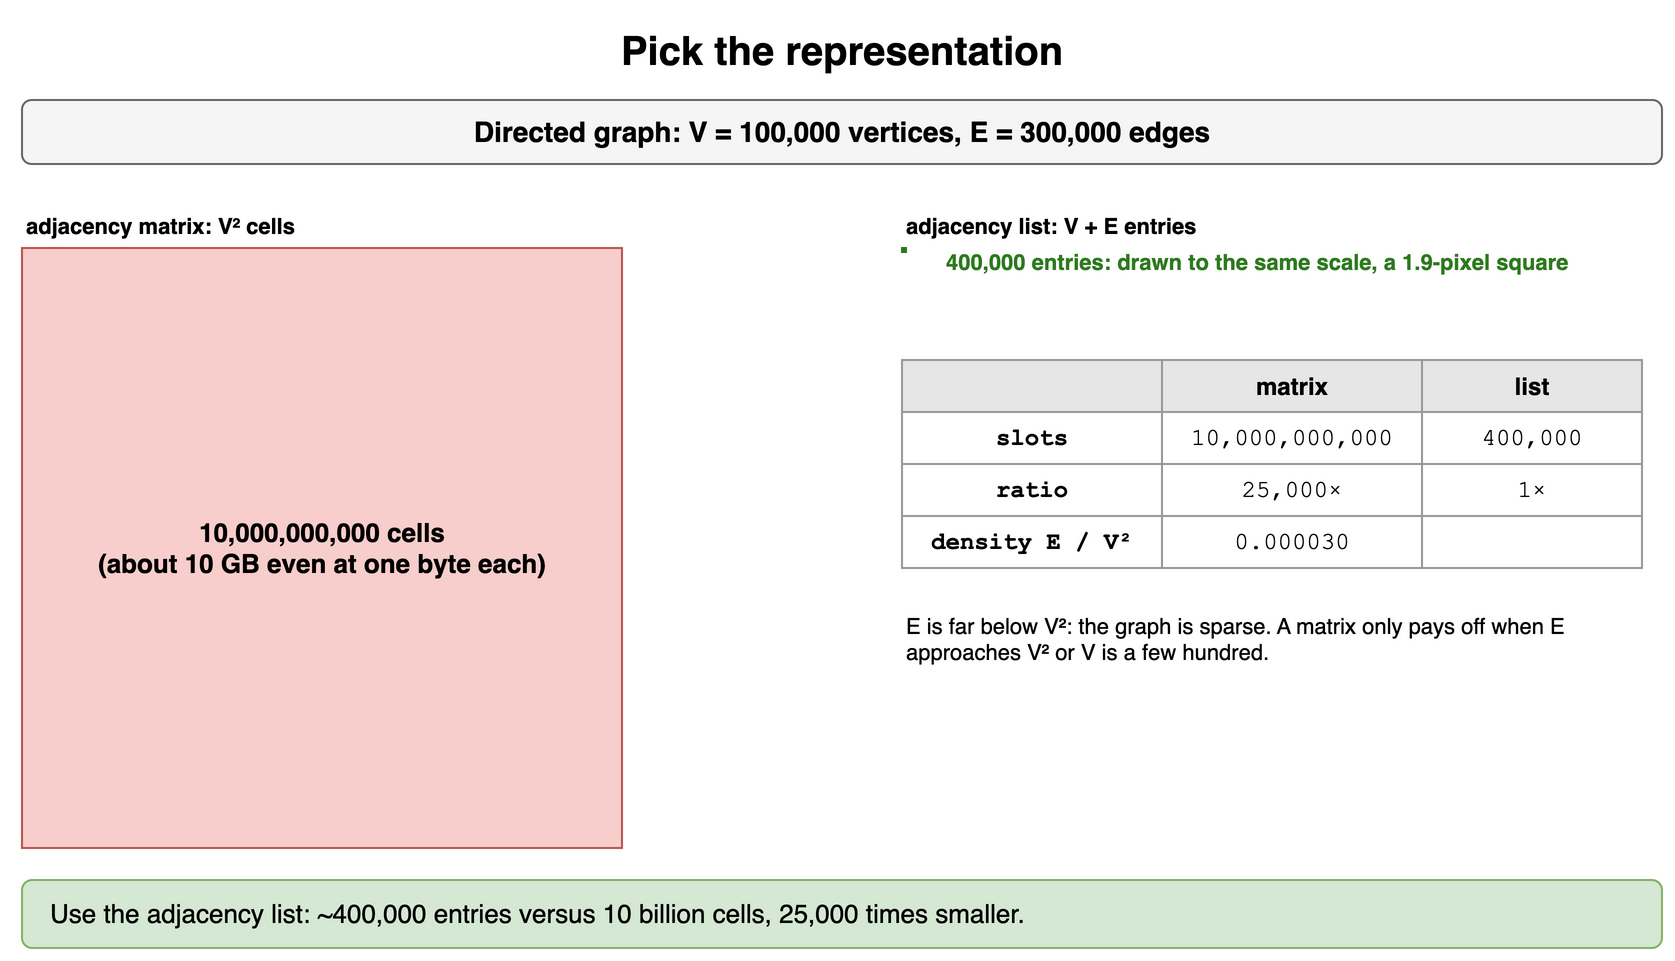

The diagram above was exported from draw.io. Its source (the exported page's mxGraphModel, read from the mxfile embedded in the PNG):
<mxGraphModel dx="900" dy="490" grid="1" gridSize="10" guides="1" tooltips="1" connect="1" arrows="1" fold="1" page="1" pageScale="1" pageWidth="900" pageHeight="490" math="0" shadow="0">
  <root>
    <mxCell id="0" />
    <mxCell id="1" parent="0" />
    <mxCell id="d11" value="Pick the representation" style="text;html=1;align=center;verticalAlign=middle;whiteSpace=wrap;fontSize=20;fontStyle=1;" vertex="1" parent="1">
      <mxGeometry x="40" y="10" width="820" height="30" as="geometry" />
    </mxCell>
    <mxCell id="d12" value="Directed graph: V = 100,000 vertices, E = 300,000 edges" style="rounded=1;whiteSpace=wrap;html=1;fillColor=#f5f5f5;strokeColor=#666666;fontStyle=1;fontSize=14;" vertex="1" parent="1">
      <mxGeometry x="40" y="50" width="820" height="32" as="geometry" />
    </mxCell>
    <mxCell id="d13" value="adjacency matrix: V² cells" style="text;html=1;whiteSpace=wrap;fontSize=11;fontStyle=1;align=left;" vertex="1" parent="1">
      <mxGeometry x="40" y="100" width="400" height="20" as="geometry" />
    </mxCell>
    <mxCell id="d14" value="10,000,000,000 cells&lt;br&gt;(about 10 GB even at one byte each)" style="rounded=0;whiteSpace=wrap;html=1;fillColor=#f8cecc;strokeColor=#b85450;fontSize=13;fontStyle=1;" vertex="1" parent="1">
      <mxGeometry x="40" y="124" width="300" height="300" as="geometry" />
    </mxCell>
    <mxCell id="d15" value="adjacency list: V + E entries" style="text;html=1;whiteSpace=wrap;fontSize=11;fontStyle=1;align=left;" vertex="1" parent="1">
      <mxGeometry x="480" y="100" width="380" height="20" as="geometry" />
    </mxCell>
    <mxCell id="d16" value="" style="rounded=0;html=1;fillColor=#2d7a1f;strokeColor=#2d7a1f;" vertex="1" parent="1">
      <mxGeometry x="480" y="124" width="2" height="2" as="geometry" />
    </mxCell>
    <mxCell id="d17" value="400,000 entries: drawn to the same scale, a 1.9-pixel square" style="text;html=1;whiteSpace=wrap;fontSize=11;align=left;fontStyle=1;fontColor=#2d7a1f;" vertex="1" parent="1">
      <mxGeometry x="500" y="118" width="360" height="30" as="geometry" />
    </mxCell>
    <mxCell id="d18" value="" style="whiteSpace=wrap;html=1;fillColor=#e6e6e6;strokeColor=#999999;fontStyle=1;fontSize=12;" vertex="1" parent="1">
      <mxGeometry x="480" y="180" width="130" height="26" as="geometry" />
    </mxCell>
    <mxCell id="d19" value="matrix" style="whiteSpace=wrap;html=1;fillColor=#e6e6e6;strokeColor=#999999;fontStyle=1;fontSize=12;" vertex="1" parent="1">
      <mxGeometry x="610" y="180" width="130" height="26" as="geometry" />
    </mxCell>
    <mxCell id="d110" value="list" style="whiteSpace=wrap;html=1;fillColor=#e6e6e6;strokeColor=#999999;fontStyle=1;fontSize=12;" vertex="1" parent="1">
      <mxGeometry x="740" y="180" width="110" height="26" as="geometry" />
    </mxCell>
    <mxCell id="d111" value="slots" style="whiteSpace=wrap;html=1;strokeColor=#999999;fontSize=12;fillColor=#ffffff;fontFamily=Courier New;fontStyle=1;" vertex="1" parent="1">
      <mxGeometry x="480" y="206" width="130" height="26" as="geometry" />
    </mxCell>
    <mxCell id="d112" value="10,000,000,000" style="whiteSpace=wrap;html=1;strokeColor=#999999;fontSize=12;fillColor=#ffffff;fontFamily=Courier New;" vertex="1" parent="1">
      <mxGeometry x="610" y="206" width="130" height="26" as="geometry" />
    </mxCell>
    <mxCell id="d113" value="400,000" style="whiteSpace=wrap;html=1;strokeColor=#999999;fontSize=12;fillColor=#ffffff;fontFamily=Courier New;" vertex="1" parent="1">
      <mxGeometry x="740" y="206" width="110" height="26" as="geometry" />
    </mxCell>
    <mxCell id="d114" value="ratio" style="whiteSpace=wrap;html=1;strokeColor=#999999;fontSize=12;fillColor=#ffffff;fontFamily=Courier New;fontStyle=1;" vertex="1" parent="1">
      <mxGeometry x="480" y="232" width="130" height="26" as="geometry" />
    </mxCell>
    <mxCell id="d115" value="25,000×" style="whiteSpace=wrap;html=1;strokeColor=#999999;fontSize=12;fillColor=#ffffff;fontFamily=Courier New;" vertex="1" parent="1">
      <mxGeometry x="610" y="232" width="130" height="26" as="geometry" />
    </mxCell>
    <mxCell id="d116" value="1×" style="whiteSpace=wrap;html=1;strokeColor=#999999;fontSize=12;fillColor=#ffffff;fontFamily=Courier New;" vertex="1" parent="1">
      <mxGeometry x="740" y="232" width="110" height="26" as="geometry" />
    </mxCell>
    <mxCell id="d117" value="density E / V²" style="whiteSpace=wrap;html=1;strokeColor=#999999;fontSize=12;fillColor=#ffffff;fontFamily=Courier New;fontStyle=1;" vertex="1" parent="1">
      <mxGeometry x="480" y="258" width="130" height="26" as="geometry" />
    </mxCell>
    <mxCell id="d118" value="0.000030" style="whiteSpace=wrap;html=1;strokeColor=#999999;fontSize=12;fillColor=#ffffff;fontFamily=Courier New;" vertex="1" parent="1">
      <mxGeometry x="610" y="258" width="130" height="26" as="geometry" />
    </mxCell>
    <mxCell id="d119" value="" style="whiteSpace=wrap;html=1;strokeColor=#999999;fontSize=12;fillColor=#ffffff;fontFamily=Courier New;" vertex="1" parent="1">
      <mxGeometry x="740" y="258" width="110" height="26" as="geometry" />
    </mxCell>
    <mxCell id="d120" value="E is far below V²: the graph is sparse. A matrix only pays off when E approaches V² or V is a few hundred." style="text;html=1;whiteSpace=wrap;fontSize=11;align=left;verticalAlign=top;" vertex="1" parent="1">
      <mxGeometry x="480" y="300" width="380" height="60" as="geometry" />
    </mxCell>
    <mxCell id="d121" value="Use the adjacency list: ~400,000 entries versus 10 billion cells, 25,000 times smaller." style="rounded=1;whiteSpace=wrap;html=1;fillColor=#d5e8d4;strokeColor=#82b366;fontSize=13;align=left;spacingLeft=12;" vertex="1" parent="1">
      <mxGeometry x="40" y="440" width="820" height="34" as="geometry" />
    </mxCell>
  </root>
</mxGraphModel>